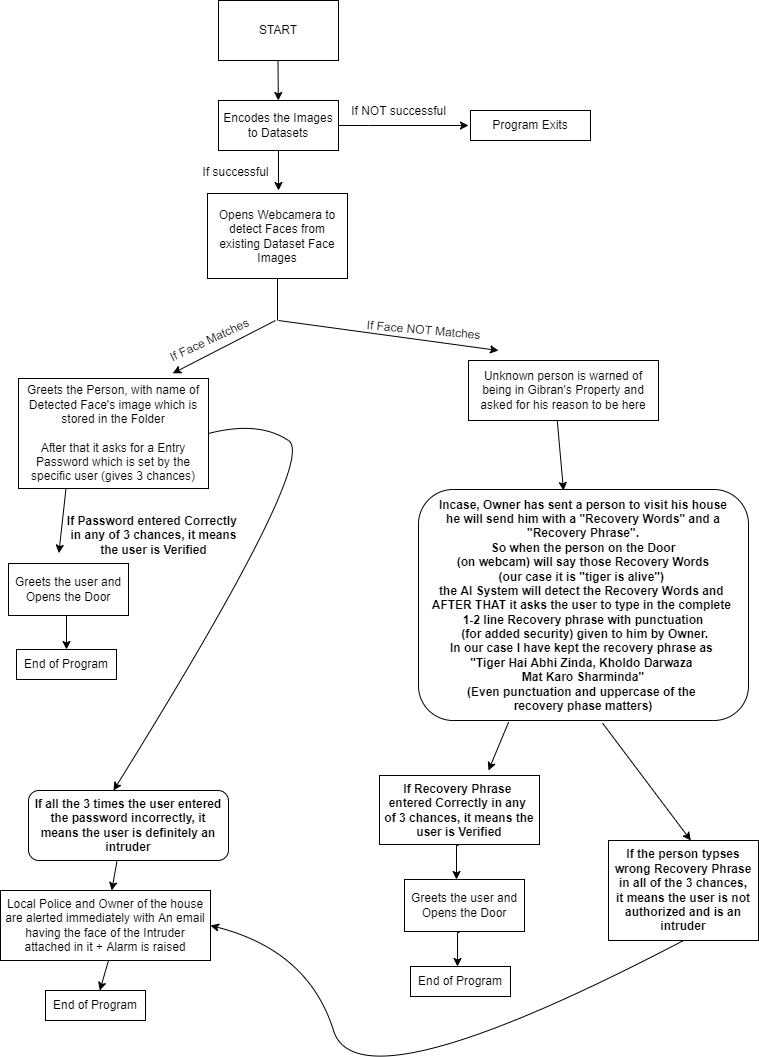

The diagram above was exported from draw.io. Its source (the exported page's mxGraphModel, read from the mxfile embedded in the PNG):
<mxGraphModel dx="773" dy="1594" grid="1" gridSize="10" guides="1" tooltips="1" connect="1" arrows="1" fold="1" page="1" pageScale="1" pageWidth="827" pageHeight="1169" math="0" shadow="0">
  <root>
    <mxCell id="0" />
    <mxCell id="1" parent="0" />
    <mxCell id="B1qlAcOLqAWishEkBQ8w-1" value="START" style="rounded=0;whiteSpace=wrap;html=1;" vertex="1" parent="1">
      <mxGeometry x="300" y="-1120" width="120" height="60" as="geometry" />
    </mxCell>
    <mxCell id="B1qlAcOLqAWishEkBQ8w-4" value="" style="endArrow=classic;html=1;rounded=0;" edge="1" parent="1" target="B1qlAcOLqAWishEkBQ8w-7">
      <mxGeometry width="50" height="50" relative="1" as="geometry">
        <mxPoint x="359.5" y="-1060" as="sourcePoint" />
        <mxPoint x="360" y="-1020" as="targetPoint" />
      </mxGeometry>
    </mxCell>
    <mxCell id="B1qlAcOLqAWishEkBQ8w-6" value="Opens Webcamera to detect Faces from existing Dataset Face Images" style="rounded=0;whiteSpace=wrap;html=1;" vertex="1" parent="1">
      <mxGeometry x="289" y="-927" width="140" height="85" as="geometry" />
    </mxCell>
    <mxCell id="B1qlAcOLqAWishEkBQ8w-7" value="Encodes the Images&lt;br&gt;to Datasets" style="rounded=0;whiteSpace=wrap;html=1;" vertex="1" parent="1">
      <mxGeometry x="300" y="-1020" width="120" height="50" as="geometry" />
    </mxCell>
    <mxCell id="B1qlAcOLqAWishEkBQ8w-9" value="" style="endArrow=classic;html=1;rounded=0;exitX=0.5;exitY=1;exitDx=0;exitDy=0;" edge="1" parent="1" source="B1qlAcOLqAWishEkBQ8w-7">
      <mxGeometry width="50" height="50" relative="1" as="geometry">
        <mxPoint x="370" y="-880" as="sourcePoint" />
        <mxPoint x="360" y="-930" as="targetPoint" />
      </mxGeometry>
    </mxCell>
    <mxCell id="B1qlAcOLqAWishEkBQ8w-10" value="If successful" style="text;html=1;align=center;verticalAlign=middle;resizable=0;points=[];autosize=1;strokeColor=none;fillColor=none;" vertex="1" parent="1">
      <mxGeometry x="277" y="-958" width="80" height="20" as="geometry" />
    </mxCell>
    <mxCell id="B1qlAcOLqAWishEkBQ8w-11" value="If NOT successful" style="text;html=1;align=center;verticalAlign=middle;resizable=0;points=[];autosize=1;strokeColor=none;fillColor=none;" vertex="1" parent="1">
      <mxGeometry x="425" y="-1019" width="110" height="20" as="geometry" />
    </mxCell>
    <mxCell id="B1qlAcOLqAWishEkBQ8w-13" value="" style="endArrow=classic;html=1;rounded=0;exitX=1;exitY=0.5;exitDx=0;exitDy=0;" edge="1" parent="1" source="B1qlAcOLqAWishEkBQ8w-7">
      <mxGeometry width="50" height="50" relative="1" as="geometry">
        <mxPoint x="370" y="-960" as="sourcePoint" />
        <mxPoint x="550" y="-995" as="targetPoint" />
        <Array as="points">
          <mxPoint x="450" y="-995" />
        </Array>
      </mxGeometry>
    </mxCell>
    <mxCell id="B1qlAcOLqAWishEkBQ8w-14" value="Program Exits" style="rounded=0;whiteSpace=wrap;html=1;" vertex="1" parent="1">
      <mxGeometry x="552" y="-1010" width="120" height="30" as="geometry" />
    </mxCell>
    <mxCell id="B1qlAcOLqAWishEkBQ8w-18" value="If Face Matches" style="text;html=1;align=center;verticalAlign=middle;resizable=0;points=[];autosize=1;strokeColor=none;fillColor=none;rotation=-25;" vertex="1" parent="1">
      <mxGeometry x="241" y="-790" width="100" height="20" as="geometry" />
    </mxCell>
    <mxCell id="B1qlAcOLqAWishEkBQ8w-19" value="If Face NOT Matches" style="text;html=1;align=center;verticalAlign=middle;resizable=0;points=[];autosize=1;strokeColor=none;fillColor=none;rotation=5;" vertex="1" parent="1">
      <mxGeometry x="440" y="-800" width="130" height="20" as="geometry" />
    </mxCell>
    <mxCell id="B1qlAcOLqAWishEkBQ8w-20" value="" style="endArrow=none;html=1;rounded=0;strokeColor=default;exitX=0.5;exitY=1;exitDx=0;exitDy=0;" edge="1" parent="1" source="B1qlAcOLqAWishEkBQ8w-6">
      <mxGeometry width="50" height="50" relative="1" as="geometry">
        <mxPoint x="367" y="-790" as="sourcePoint" />
        <mxPoint x="359" y="-800" as="targetPoint" />
      </mxGeometry>
    </mxCell>
    <mxCell id="B1qlAcOLqAWishEkBQ8w-22" value="" style="endArrow=classic;html=1;rounded=0;strokeColor=default;entryX=0.028;entryY=1.212;entryDx=0;entryDy=0;entryPerimeter=0;" edge="1" parent="1" target="B1qlAcOLqAWishEkBQ8w-18">
      <mxGeometry width="50" height="50" relative="1" as="geometry">
        <mxPoint x="357" y="-800" as="sourcePoint" />
        <mxPoint x="247" y="-740" as="targetPoint" />
      </mxGeometry>
    </mxCell>
    <mxCell id="B1qlAcOLqAWishEkBQ8w-23" value="" style="endArrow=classic;html=1;rounded=0;strokeColor=default;" edge="1" parent="1">
      <mxGeometry width="50" height="50" relative="1" as="geometry">
        <mxPoint x="360" y="-800" as="sourcePoint" />
        <mxPoint x="580" y="-770" as="targetPoint" />
      </mxGeometry>
    </mxCell>
    <mxCell id="B1qlAcOLqAWishEkBQ8w-24" value="Greets the Person, with name of Detected Face's image which is stored in the Folder&lt;br&gt;&lt;br&gt;After that it asks for a Entry Password which is set by the specific user (gives 3 chances)" style="rounded=0;whiteSpace=wrap;html=1;" vertex="1" parent="1">
      <mxGeometry x="100" y="-742" width="190" height="110" as="geometry" />
    </mxCell>
    <mxCell id="B1qlAcOLqAWishEkBQ8w-25" value="" style="endArrow=classic;html=1;rounded=0;strokeColor=default;exitX=0.25;exitY=1;exitDx=0;exitDy=0;entryX=0.002;entryY=0.853;entryDx=0;entryDy=0;entryPerimeter=0;" edge="1" parent="1" source="B1qlAcOLqAWishEkBQ8w-24" target="B1qlAcOLqAWishEkBQ8w-26">
      <mxGeometry width="50" height="50" relative="1" as="geometry">
        <mxPoint x="142.76" y="-584" as="sourcePoint" />
        <mxPoint x="148" y="-510" as="targetPoint" />
        <Array as="points" />
      </mxGeometry>
    </mxCell>
    <mxCell id="B1qlAcOLqAWishEkBQ8w-26" value="&lt;b&gt;If Password entered Correctly &lt;br&gt;in any of 3 chances, it means&lt;br&gt;the user is Verified&lt;/b&gt;" style="text;html=1;align=center;verticalAlign=middle;resizable=0;points=[];autosize=1;strokeColor=none;fillColor=none;" vertex="1" parent="1">
      <mxGeometry x="140" y="-610" width="190" height="50" as="geometry" />
    </mxCell>
    <mxCell id="B1qlAcOLqAWishEkBQ8w-27" value="Greets the user and Opens the Door" style="rounded=0;whiteSpace=wrap;html=1;" vertex="1" parent="1">
      <mxGeometry x="90" y="-557" width="120" height="52" as="geometry" />
    </mxCell>
    <mxCell id="B1qlAcOLqAWishEkBQ8w-30" value="" style="edgeStyle=orthogonalEdgeStyle;rounded=0;orthogonalLoop=1;jettySize=auto;html=1;strokeColor=default;exitX=0.5;exitY=1;exitDx=0;exitDy=0;entryX=0.5;entryY=0;entryDx=0;entryDy=0;" edge="1" parent="1" source="B1qlAcOLqAWishEkBQ8w-27" target="B1qlAcOLqAWishEkBQ8w-28">
      <mxGeometry relative="1" as="geometry">
        <mxPoint x="230" y="-420" as="targetPoint" />
      </mxGeometry>
    </mxCell>
    <mxCell id="B1qlAcOLqAWishEkBQ8w-28" value="End of Program" style="rounded=0;whiteSpace=wrap;html=1;" vertex="1" parent="1">
      <mxGeometry x="98" y="-471" width="100" height="30" as="geometry" />
    </mxCell>
    <mxCell id="B1qlAcOLqAWishEkBQ8w-32" value="" style="curved=1;endArrow=classic;html=1;rounded=0;strokeColor=default;exitX=1;exitY=0.5;exitDx=0;exitDy=0;" edge="1" parent="1" source="B1qlAcOLqAWishEkBQ8w-24">
      <mxGeometry width="50" height="50" relative="1" as="geometry">
        <mxPoint x="330" y="-600" as="sourcePoint" />
        <mxPoint x="195" y="-330" as="targetPoint" />
        <Array as="points">
          <mxPoint x="340" y="-700" />
          <mxPoint x="400" y="-660" />
        </Array>
      </mxGeometry>
    </mxCell>
    <mxCell id="B1qlAcOLqAWishEkBQ8w-33" value="&lt;b&gt;If all the 3 times the user entered the password incorrectly, it means&amp;nbsp;the user is definitely an intruder&lt;/b&gt;" style="rounded=1;whiteSpace=wrap;html=1;" vertex="1" parent="1">
      <mxGeometry x="110" y="-330" width="200" height="70" as="geometry" />
    </mxCell>
    <mxCell id="B1qlAcOLqAWishEkBQ8w-34" value="" style="endArrow=classic;html=1;rounded=0;strokeColor=default;exitX=0.442;exitY=1.013;exitDx=0;exitDy=0;exitPerimeter=0;" edge="1" parent="1" source="B1qlAcOLqAWishEkBQ8w-33" target="B1qlAcOLqAWishEkBQ8w-35">
      <mxGeometry width="50" height="50" relative="1" as="geometry">
        <mxPoint x="330" y="-290" as="sourcePoint" />
        <mxPoint x="340" y="-240" as="targetPoint" />
      </mxGeometry>
    </mxCell>
    <mxCell id="B1qlAcOLqAWishEkBQ8w-35" value="Local Police and Owner of the house are alerted immediately with An email having the face of the Intruder attached in it + Alarm is raised" style="rounded=0;whiteSpace=wrap;html=1;" vertex="1" parent="1">
      <mxGeometry x="82" y="-230" width="210" height="70" as="geometry" />
    </mxCell>
    <mxCell id="B1qlAcOLqAWishEkBQ8w-39" value="End of Program" style="rounded=0;whiteSpace=wrap;html=1;" vertex="1" parent="1">
      <mxGeometry x="127" y="-130" width="100" height="30" as="geometry" />
    </mxCell>
    <mxCell id="B1qlAcOLqAWishEkBQ8w-40" value="" style="endArrow=classic;html=1;rounded=0;strokeColor=default;exitX=0.5;exitY=1;exitDx=0;exitDy=0;" edge="1" parent="1" source="B1qlAcOLqAWishEkBQ8w-35" target="B1qlAcOLqAWishEkBQ8w-39">
      <mxGeometry width="50" height="50" relative="1" as="geometry">
        <mxPoint x="340" y="-200" as="sourcePoint" />
        <mxPoint x="358.20933999190174" y="-260" as="targetPoint" />
        <Array as="points">
          <mxPoint x="190" y="-160" />
        </Array>
      </mxGeometry>
    </mxCell>
    <mxCell id="B1qlAcOLqAWishEkBQ8w-45" value="Unknown person is warned of being in Gibran's Property and asked for his reason to be here" style="rounded=0;whiteSpace=wrap;html=1;" vertex="1" parent="1">
      <mxGeometry x="550" y="-760" width="190" height="60" as="geometry" />
    </mxCell>
    <mxCell id="B1qlAcOLqAWishEkBQ8w-46" value="&lt;b&gt;Incase, Owner has sent a person to visit his house&lt;br&gt;he will send him with a &quot;Recovery Words&quot; and a&lt;br&gt;&amp;nbsp;&quot;Recovery Phrase&quot;. &lt;br&gt;So when the person on the Door&lt;br&gt;&amp;nbsp;(on webcam) will say those Recovery Words &lt;br&gt;(our case it is &quot;tiger is alive&quot;) &lt;br&gt;the AI System will detect the Recovery Words and &lt;br&gt;AFTER THAT it asks the user to type in the complete &lt;br&gt;1-2 line Recovery phrase with punctuation&lt;br&gt;&amp;nbsp;(for added security)&amp;nbsp;given to him by Owner.&lt;br&gt;In our case I have kept the recovery phrase as&amp;nbsp;&lt;br&gt;&quot;Tiger Hai Abhi Zinda, Kholdo Darwaza &lt;br&gt;Mat Karo Sharminda&quot;&lt;br&gt;(Even punctuation and uppercase of the &lt;br&gt;recovery phase matters)&lt;br&gt;&lt;/b&gt;" style="rounded=1;whiteSpace=wrap;html=1;" vertex="1" parent="1">
      <mxGeometry x="500" y="-631" width="330" height="231" as="geometry" />
    </mxCell>
    <mxCell id="B1qlAcOLqAWishEkBQ8w-47" value="" style="endArrow=classic;html=1;rounded=0;strokeColor=default;exitX=0.467;exitY=0.997;exitDx=0;exitDy=0;exitPerimeter=0;" edge="1" parent="1" source="B1qlAcOLqAWishEkBQ8w-45">
      <mxGeometry width="50" height="50" relative="1" as="geometry">
        <mxPoint x="420" y="-670" as="sourcePoint" />
        <mxPoint x="645" y="-630" as="targetPoint" />
      </mxGeometry>
    </mxCell>
    <mxCell id="B1qlAcOLqAWishEkBQ8w-48" value="" style="endArrow=classic;html=1;rounded=0;strokeColor=default;exitX=0.273;exitY=1.007;exitDx=0;exitDy=0;exitPerimeter=0;" edge="1" parent="1" source="B1qlAcOLqAWishEkBQ8w-46">
      <mxGeometry width="50" height="50" relative="1" as="geometry">
        <mxPoint x="440" y="-430" as="sourcePoint" />
        <mxPoint x="570" y="-350" as="targetPoint" />
      </mxGeometry>
    </mxCell>
    <mxCell id="B1qlAcOLqAWishEkBQ8w-50" value="&lt;b&gt;If Recovery Phrase &lt;br&gt;entered&amp;nbsp;Correctly&amp;nbsp;in any &lt;br&gt;of 3 chances, it means&amp;nbsp;the user is Verified&lt;/b&gt;" style="rounded=0;whiteSpace=wrap;html=1;" vertex="1" parent="1">
      <mxGeometry x="461" y="-345" width="160" height="69" as="geometry" />
    </mxCell>
    <mxCell id="B1qlAcOLqAWishEkBQ8w-51" value="Greets the user and Opens the Door" style="rounded=0;whiteSpace=wrap;html=1;" vertex="1" parent="1">
      <mxGeometry x="492" y="-241" width="120" height="52" as="geometry" />
    </mxCell>
    <mxCell id="B1qlAcOLqAWishEkBQ8w-52" value="" style="edgeStyle=orthogonalEdgeStyle;rounded=0;orthogonalLoop=1;jettySize=auto;html=1;strokeColor=default;exitX=0.5;exitY=1;exitDx=0;exitDy=0;entryX=0.5;entryY=0;entryDx=0;entryDy=0;" edge="1" parent="1">
      <mxGeometry relative="1" as="geometry">
        <mxPoint x="540" y="-275" as="sourcePoint" />
        <mxPoint x="538" y="-241" as="targetPoint" />
      </mxGeometry>
    </mxCell>
    <mxCell id="B1qlAcOLqAWishEkBQ8w-53" value="End of Program" style="rounded=0;whiteSpace=wrap;html=1;" vertex="1" parent="1">
      <mxGeometry x="492" y="-154" width="100" height="30" as="geometry" />
    </mxCell>
    <mxCell id="B1qlAcOLqAWishEkBQ8w-54" value="" style="edgeStyle=orthogonalEdgeStyle;rounded=0;orthogonalLoop=1;jettySize=auto;html=1;strokeColor=default;exitX=0.5;exitY=1;exitDx=0;exitDy=0;entryX=0.5;entryY=0;entryDx=0;entryDy=0;" edge="1" parent="1">
      <mxGeometry relative="1" as="geometry">
        <mxPoint x="541" y="-188" as="sourcePoint" />
        <mxPoint x="539" y="-154" as="targetPoint" />
      </mxGeometry>
    </mxCell>
    <mxCell id="B1qlAcOLqAWishEkBQ8w-55" value="&lt;b&gt;If the person typses wrong Recovery Phrase in all of the 3 chances,&lt;br&gt;it means&amp;nbsp;the user is not authorized and is an intruder&lt;/b&gt;" style="rounded=0;whiteSpace=wrap;html=1;" vertex="1" parent="1">
      <mxGeometry x="690" y="-280" width="150" height="100" as="geometry" />
    </mxCell>
    <mxCell id="B1qlAcOLqAWishEkBQ8w-56" value="" style="endArrow=classic;html=1;rounded=0;strokeColor=default;exitX=0.558;exitY=1.012;exitDx=0;exitDy=0;exitPerimeter=0;entryX=0.549;entryY=0;entryDx=0;entryDy=0;entryPerimeter=0;" edge="1" parent="1" source="B1qlAcOLqAWishEkBQ8w-46" target="B1qlAcOLqAWishEkBQ8w-55">
      <mxGeometry width="50" height="50" relative="1" as="geometry">
        <mxPoint x="603.7249999999999" y="-388.38300000000004" as="sourcePoint" />
        <mxPoint x="570" y="-290" as="targetPoint" />
      </mxGeometry>
    </mxCell>
    <mxCell id="B1qlAcOLqAWishEkBQ8w-57" value="" style="curved=1;endArrow=classic;html=1;rounded=0;strokeColor=default;exitX=0.5;exitY=1;exitDx=0;exitDy=0;entryX=1;entryY=0.5;entryDx=0;entryDy=0;" edge="1" parent="1" source="B1qlAcOLqAWishEkBQ8w-55" target="B1qlAcOLqAWishEkBQ8w-35">
      <mxGeometry width="50" height="50" relative="1" as="geometry">
        <mxPoint x="440" y="-70" as="sourcePoint" />
        <mxPoint x="380" y="-200" as="targetPoint" />
        <Array as="points">
          <mxPoint x="440" y="-10" />
          <mxPoint x="390" y="-170" />
        </Array>
      </mxGeometry>
    </mxCell>
  </root>
</mxGraphModel>